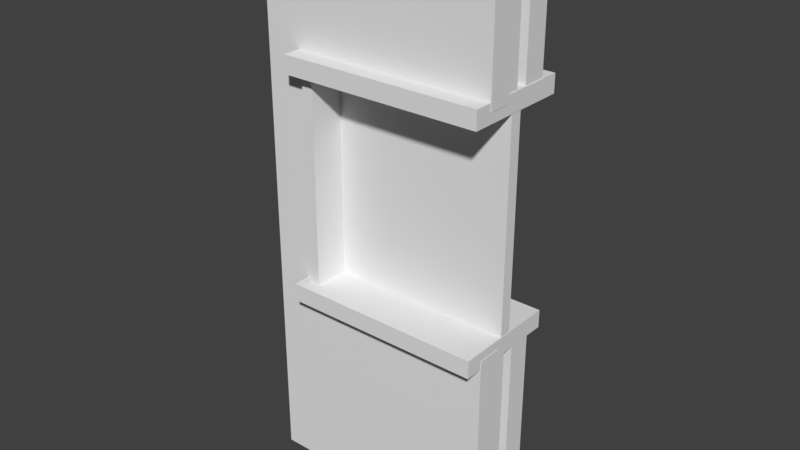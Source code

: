 # Source: WallWindowWide.blend  (saved by Blender 2.78.0; exported with 4.5.12 LTS)
import bpy
from mathutils import Matrix  # noqa: F401  (used for matrix-valued properties, if any)

bpy.ops.wm.read_factory_settings(use_empty=True)
scene = bpy.context.scene
scene.name = 'Scene'

# ---- collections
col_collection_1 = bpy.data.collections.new('Collection 1'); scene.collection.children.link(col_collection_1)

# ---- materials (node trees are filled in below, after node groups)
mat_glasstex = bpy.data.materials.new('GlassTex')
mat_glasstex.alpha_threshold = 0.0
mat_glasstex.use_transparent_shadow = False
mat_glasstex.roughness = 0.5
mat_frametex = bpy.data.materials.new('FrameTex')
mat_frametex.alpha_threshold = 0.0
mat_frametex.use_transparent_shadow = False
mat_frametex.roughness = 0.5
mat_insultex = bpy.data.materials.new('InsulTex')
mat_insultex.alpha_threshold = 0.0
mat_insultex.use_transparent_shadow = False
mat_insultex.roughness = 0.5
mat_widewalloutertex = bpy.data.materials.new('WideWallOuterTex')
mat_widewalloutertex.alpha_threshold = 0.0
mat_widewalloutertex.use_transparent_shadow = False
mat_widewalloutertex.roughness = 0.5
mat_widewallinnertex = bpy.data.materials.new('WideWallInnerTex')
mat_widewallinnertex.alpha_threshold = 0.0
mat_widewallinnertex.use_transparent_shadow = False
mat_widewallinnertex.roughness = 0.5

# ---- node groups
ng_auto_smooth = bpy.data.node_groups.new('Auto Smooth', 'GeometryNodeTree')
_s = ng_auto_smooth.interface.new_socket(name='Geometry', in_out='OUTPUT', socket_type='NodeSocketGeometry')
_s = ng_auto_smooth.interface.new_socket(name='Geometry', in_out='INPUT', socket_type='NodeSocketGeometry')
_s = ng_auto_smooth.interface.new_socket(name='Angle', in_out='INPUT', socket_type='NodeSocketFloat')
_s.subtype = 'ANGLE'
_s.min_value = 0.0
_s.max_value = 3.142
ng_auto_smooth.is_modifier = True
_N = ng_auto_smooth.nodes; _L = ng_auto_smooth.links
n0 = _N.new('NodeGroupOutput'); n0.name = 'Group Output'; n0.location = (480, -100)
n1 = _N.new('NodeGroupInput'); n1.name = 'Group Input'; n1.location = (-420, -300)
n2 = _N.new('NodeGroupInput'); n2.name = 'Group Input.001'; n2.location = (-60, -100)
n3 = _N.new('GeometryNodeSetShadeSmooth'); n3.name = 'Set Shade Smooth'; n3.location = (120, -100)
n3.domain = 'EDGE'
n4 = _N.new('GeometryNodeSetShadeSmooth'); n4.name = 'Set Shade Smooth.001'; n4.location = (300, -100)
n5 = _N.new('GeometryNodeInputMeshEdgeAngle'); n5.name = 'Edge Angle'; n5.location = (-420, -220)
n6 = _N.new('GeometryNodeInputEdgeSmooth'); n6.name = 'Is Edge Smooth'; n6.location = (-60, -160)
n7 = _N.new('GeometryNodeInputShadeSmooth'); n7.name = 'Is Face Smooth'; n7.location = (-240, -340)
n8 = _N.new('FunctionNodeBooleanMath'); n8.name = 'Boolean Math'; n8.location = (-60, -220)
n9 = _N.new('FunctionNodeCompare'); n9.name = 'Compare'; n9.location = (-240, -180)
n9.operation = 'LESS_EQUAL'
_L.new(n5.outputs[0], n9.inputs[0])
_L.new(n4.outputs[0], n0.inputs[0])
_L.new(n1.outputs[1], n9.inputs[1])
_L.new(n9.outputs[0], n8.inputs[0])
_L.new(n7.outputs[0], n8.inputs[1])
_L.new(n2.outputs[0], n3.inputs[0])
_L.new(n6.outputs[0], n3.inputs[1])
_L.new(n3.outputs[0], n4.inputs[0])
_L.new(n8.outputs[0], n3.inputs[2])
n0.is_active_output = True

# ---- material node trees

# ---- world
world_world = bpy.data.worlds.new('World'); scene.world = world_world
world_world.color = (0.05088, 0.05088, 0.05088)
world_world.use_sun_shadow = False
world_world.sun_shadow_jitter_overblur = 0.0
world_world.cycles.sampling_method = 'MANUAL'

# ---- meshes
me_cube_004 = bpy.data.meshes.new('Cube.004')
me_cube_004.from_pydata([(-100.0, -100.0, -100.0), (-100.0, -100.0, 100.0), (-100.0, 100.0, -100.0), (-100.0, 100.0, 100.0), (100.0, -100.0, -100.0), (100.0, -100.0, 100.0), (100.0, 100.0, -100.0), (100.0, 100.0, 100.0)], [], [(0, 1, 3, 2), (2, 3, 7, 6), (6, 7, 5, 4), (4, 5, 1, 0), (2, 6, 4, 0), (7, 3, 1, 5)])
me_cube_004.polygons.foreach_set('use_smooth', [True] * 6)
_uv = me_cube_004.uv_layers.new(name='UVMap')
_uv.uv.foreach_set('vector', [0.6667, 0.6667, 0.3333, 0.6667, 0.3333, 0.3333, 0.6667, 0.3333, 0.3333, 0.3333, 2.543e-08, 0.3333, 0.0, 3.815e-08, 0.3333, 0.0, 1.0, 0.3333, 0.6667, 0.3333, 0.6667, 1.272e-08, 1.0, 0.0, 2.543e-08, 1.0, 0.0, 0.6667, 0.3333, 0.6667, 0.3333, 1.0, 7.629e-08, 0.6667, 0.0, 0.3333, 0.3333, 0.3333, 0.3333, 0.6667, 0.6667, 0.0, 0.6667, 0.3333, 0.3333, 0.3333, 0.3333, 7.629e-08])
me_cube_004.materials.append(mat_glasstex)
me_cube_004.use_remesh_preserve_volume = False
me_cube_004.use_remesh_preserve_attributes = False
me_cube_004.use_mirror_vertex_groups = False
me_cube_004.update()
me_cube_003 = bpy.data.meshes.new('Cube.003')
me_cube_003.from_pydata([(-100.0, -100.0, 1160.0), (-100.0, -100.0, 1360.0), (-100.0, 100.0, 1160.0), (-100.0, 100.0, 1360.0), (143.2, -100.0, 1160.0), (143.2, -100.0, 1360.0), (143.2, 100.0, 1160.0), (143.2, 100.0, 1360.0), (-100.0, -100.0, -1360.0), (-100.0, -100.0, -1160.0), (-100.0, 100.0, -1360.0), (-100.0, 100.0, -1160.0), (143.2, -100.0, -1360.0), (143.2, -100.0, -1160.0), (143.2, 100.0, -1360.0), (143.2, 100.0, -1160.0), (-90.2, -77.78, -1327.0), (-90.2, -77.78, 1340.0), (-90.2, 77.78, -1327.0), (-90.2, 77.78, 1340.0), (-76.87, -77.78, -1327.0), (-76.87, -77.78, 1340.0), (-76.87, 77.78, -1327.0), (-76.87, 77.78, 1340.0)], [], [(0, 1, 3, 2), (2, 3, 7, 6), (6, 7, 5, 4), (4, 5, 1, 0), (2, 6, 4, 0), (7, 3, 1, 5), (8, 9, 11, 10), (10, 11, 15, 14), (14, 15, 13, 12), (12, 13, 9, 8), (10, 14, 12, 8), (15, 11, 9, 13), (16, 17, 19, 18), (18, 19, 23, 22), (22, 23, 21, 20), (20, 21, 17, 16), (18, 22, 20, 16), (23, 19, 17, 21)])
me_cube_003.polygons.foreach_set('use_smooth', [True] * 18)
_uv = me_cube_003.uv_layers.new(name='UVMap')
_uv.uv.foreach_set('vector', [0.1167, 0.3486, 0.1167, 0.2736, 0.1917, 0.2736, 0.1917, 0.3486, 0.2667, 0.1824, 0.1917, 0.1824, 0.1917, 0.09121, 0.2667, 0.09121, 0.2667, 0.2736, 0.2667, 0.3486, 0.1917, 0.3486, 0.1917, 0.2736, 0.1917, 1.144e-08, 0.2667, 0.0, 0.2667, 0.09121, 0.1917, 0.09121, 0.1167, 0.2736, 0.1167, 0.1824, 0.1917, 0.1824, 0.1917, 0.2736, 0.3417, 0.0, 0.3417, 0.09121, 0.2667, 0.09121, 0.2667, 1.144e-08, 0.2667, 0.2574, 0.2667, 0.1824, 0.3417, 0.1824, 0.3417, 0.2574, 0.1917, 0.1824, 0.1167, 0.1824, 0.1167, 0.09121, 0.1917, 0.09121, 0.3417, 0.2574, 0.3417, 0.3324, 0.2667, 0.3324, 0.2667, 0.2574, 0.1917, 0.09121, 0.1167, 0.09121, 0.1167, 1.488e-07, 0.1917, 0.0, 0.3417, 0.09121, 0.3417, 0.1824, 0.2667, 0.1824, 0.2667, 0.09121, 0.2667, 0.1824, 0.2667, 0.2736, 0.1917, 0.2736, 0.1917, 0.1824, 0.05833, 0.0, 0.05833, 1.0, 7.439e-08, 1.0, 0.0, 0.0, 0.3467, 1.0, 0.3467, 0.0, 0.3517, 0.0, 0.3517, 1.0, 0.1167, 0.0, 0.1167, 1.0, 0.05833, 1.0, 0.05833, 0.0, 0.3417, 1.0, 0.3417, 0.0, 0.3467, 0.0, 0.3467, 1.0, 0.3517, 2.861e-09, 0.3567, 0.0, 0.3567, 0.05833, 0.3517, 0.05833, 0.3517, 0.05833, 0.3567, 0.05833, 0.3567, 0.1167, 0.3517, 0.1167])
me_cube_003.materials.append(mat_frametex)
me_cube_003.use_remesh_preserve_volume = False
me_cube_003.use_remesh_preserve_attributes = False
me_cube_003.use_mirror_vertex_groups = False
me_cube_003.update()
me_plane_004 = bpy.data.meshes.new('Plane.004')
me_plane_004.from_pydata([(-449.4, -100.0, -125.0), (-449.4, 100.0, -125.0), (-449.4, -100.0, 110.0), (-449.4, 100.0, 110.0), (-449.4, 100.0, -40.0), (-249.4, 100.0, -40.0), (-249.4, -100.0, -40.0), (-449.4, -100.0, -40.0), (-449.4, 100.0, 55.0), (-249.4, -100.0, 55.0), (-249.4, 100.0, 55.0), (-449.4, -100.0, 55.0), (252.5, 100.0, -40.0), (252.5, -100.0, -40.0), (446.2, -100.0, -125.0), (446.2, 100.0, -125.0), (446.2, 100.0, -40.0), (446.2, -100.0, -40.0), (252.5, 100.0, 55.0), (252.5, -100.0, 55.0), (446.2, 100.0, 55.0), (446.2, -100.0, 55.0), (446.2, 100.0, 110.0), (446.2, -100.0, 110.0)], [], [(1, 15, 14, 0), (3, 22, 20, 18, 10, 8), (19, 21, 23, 2, 11, 9), (7, 11, 2, 3, 8, 4, 1, 0), (5, 6, 13, 12), (0, 14, 17, 13, 6, 7), (6, 5, 10, 9), (7, 6, 9, 11), (5, 4, 8, 10), (12, 16, 15, 1, 4, 5), (20, 22, 23, 21), (13, 17, 16, 12), (2, 23, 22, 3), (9, 10, 18, 19), (15, 16, 17, 14), (19, 18, 20, 21)])
me_plane_004.polygons.foreach_set('use_smooth', [True] * 16)
_uv = me_plane_004.uv_layers.new(name='UVMap')
_uv.uv.foreach_set('vector', [0.5276, 0.7051, 0.5276, 0.0, 0.685, 0.0, 0.685, 0.7051, 9.612e-08, 0.7051, 0.0, 0.0, 0.04331, 0.0, 0.04331, 0.1525, 0.04331, 0.5477, 0.04331, 0.7051, 0.3268, 0.1525, 0.3268, 0.0, 0.3701, 0.0, 0.3701, 0.7051, 0.3268, 0.7051, 0.3268, 0.5476, 0.685, 0.6658, 0.685, 0.591, 0.685, 0.5476, 0.8425, 0.5476, 0.8425, 0.591, 0.8425, 0.6658, 0.8425, 0.7327, 0.685, 0.7327, 0.8425, 0.5476, 0.685, 0.5476, 0.685, 0.1525, 0.8425, 0.1525, 0.185, 0.7051, 0.185, 0.0, 0.252, 0.0, 0.252, 0.1525, 0.252, 0.5476, 0.252, 0.7051, 0.0748, 0.7051, 0.0748, 0.8626, 5.407e-08, 0.8626, 0.0, 0.7051, 0.252, 0.7051, 0.252, 0.5476, 0.3268, 0.5476, 0.3268, 0.7051, 0.1181, 0.5477, 0.1181, 0.7051, 0.04331, 0.7051, 0.04331, 0.5477, 0.1181, 0.1525, 0.1181, 0.0, 0.185, 0.0, 0.185, 0.7051, 0.1181, 0.7051, 0.1181, 0.5477, 0.185, 0.8626, 0.1417, 0.8626, 0.1417, 0.7051, 0.185, 0.7051, 0.685, 0.1525, 0.685, 0.0, 0.8425, 0.0, 0.8425, 0.1525, 0.3701, 0.7051, 0.3701, 0.0, 0.5276, 0.0, 0.5276, 0.7051, 1.0, 0.5476, 0.8425, 0.5476, 0.8425, 0.1525, 1.0, 0.1525, 0.1417, 0.8626, 0.0748, 0.8626, 0.0748, 0.7051, 0.1417, 0.7051, 1.0, 0.1525, 0.8425, 0.1525, 0.8425, 0.0, 1.0, 0.0])
me_plane_004.materials.append(mat_insultex)
me_plane_004.use_remesh_preserve_volume = False
me_plane_004.use_remesh_preserve_attributes = False
me_plane_004.use_mirror_vertex_groups = False
me_plane_004.update()
me_plane_003 = bpy.data.meshes.new('Plane.003')
me_plane_003.from_pydata([(-449.4, -100.0, -125.0), (-449.4, 100.0, -125.0), (-449.4, -100.0, 110.0), (-449.4, 100.0, 110.0), (-449.4, 100.0, -40.0), (-249.4, 100.0, -40.0), (-249.4, -100.0, -40.0), (-449.4, -100.0, -40.0), (-449.4, 100.0, 55.0), (-249.4, -100.0, 55.0), (-249.4, 100.0, 55.0), (-449.4, -100.0, 55.0), (252.5, 100.0, -40.0), (252.5, -100.0, -40.0), (446.2, -100.0, -125.0), (446.2, 100.0, -125.0), (446.2, 100.0, -40.0), (446.2, -100.0, -40.0), (252.5, 100.0, 55.0), (252.5, -100.0, 55.0), (446.2, 100.0, 55.0), (446.2, -100.0, 55.0), (446.2, 100.0, 110.0), (446.2, -100.0, 110.0)], [], [(1, 15, 14, 0), (9, 19, 21, 23, 2, 11), (8, 11, 2, 3), (1, 0, 7, 4), (5, 6, 13, 12), (5, 12, 16, 15, 1, 4), (4, 7, 11, 8), (6, 5, 10, 9), (7, 6, 9, 11), (5, 4, 8, 10), (0, 14, 17, 13, 6, 7), (14, 15, 16, 17), (19, 18, 20, 21), (13, 17, 16, 12), (2, 23, 22, 3), (9, 10, 18, 19), (3, 22, 20, 18, 10, 8), (21, 20, 22, 23)])
me_plane_003.polygons.foreach_set('use_smooth', [True] * 18)
_uv = me_plane_003.uv_layers.new(name='UVMap')
_uv.uv.foreach_set('vector', [0.5276, 0.7051, 0.5276, 0.0, 0.685, 0.0, 0.685, 0.7051, 0.3268, 0.5476, 0.3268, 0.1525, 0.3268, 0.0, 0.3701, 0.0, 0.3701, 0.7051, 0.3268, 0.7051, 0.8425, 0.591, 0.685, 0.591, 0.685, 0.5476, 0.8425, 0.5476, 0.8425, 0.7327, 0.685, 0.7327, 0.685, 0.6658, 0.8425, 0.6658, 0.8425, 0.5476, 0.685, 0.5476, 0.685, 0.1525, 0.8425, 0.1525, 0.1181, 0.5477, 0.1181, 0.1525, 0.1181, 0.0, 0.185, 0.0, 0.185, 0.7051, 0.1181, 0.7051, 0.8425, 0.6658, 0.685, 0.6658, 0.685, 0.591, 0.8425, 0.591, 0.0748, 0.7051, 0.0748, 0.8626, 5.407e-08, 0.8626, 0.0, 0.7051, 0.252, 0.7051, 0.252, 0.5476, 0.3268, 0.5476, 0.3268, 0.7051, 0.1181, 0.5477, 0.1181, 0.7051, 0.04331, 0.7051, 0.04331, 0.5477, 0.185, 0.7051, 0.185, 0.0, 0.252, 0.0, 0.252, 0.1525, 0.252, 0.5476, 0.252, 0.7051, 0.1417, 0.7051, 0.1417, 0.8626, 0.0748, 0.8626, 0.0748, 0.7051, 1.0, 0.1525, 0.8425, 0.1525, 0.8425, 0.0, 1.0, 0.0, 0.685, 0.1525, 0.685, 0.0, 0.8425, 0.0, 0.8425, 0.1525, 0.3701, 0.7051, 0.3701, 0.0, 0.5276, 0.0, 0.5276, 0.7051, 1.0, 0.5476, 0.8425, 0.5476, 0.8425, 0.1525, 1.0, 0.1525, 9.612e-08, 0.7051, 0.0, 0.0, 0.04331, 0.0, 0.04331, 0.1525, 0.04331, 0.5477, 0.04331, 0.7051, 0.185, 0.7051, 0.185, 0.8626, 0.1417, 0.8626, 0.1417, 0.7051])
me_plane_003.materials.append(mat_widewalloutertex)
me_plane_003.use_remesh_preserve_volume = False
me_plane_003.use_remesh_preserve_attributes = False
me_plane_003.use_mirror_vertex_groups = False
me_plane_003.update()
me_plane = bpy.data.meshes.new('Plane')
me_plane.from_pydata([(-449.4, -100.0, -125.0), (-449.4, 100.0, -125.0), (-449.4, -100.0, 110.0), (-449.4, 100.0, 110.0), (-249.4, 100.0, -40.0), (-249.4, -100.0, -40.0), (-249.4, -100.0, 55.0), (-249.4, 100.0, 55.0), (252.5, 100.0, -40.0), (252.5, -100.0, -40.0), (450.0, -100.0, -125.0), (450.0, 100.0, -125.0), (252.5, 100.0, 55.0), (252.5, -100.0, 55.0), (450.0, 100.0, 110.0), (450.0, -100.0, 110.0), (450.0, 0.0, -125.0), (450.0, 0.0, 110.0), (450.0, -100.0, -39.99), (450.0, 100.0, -39.99), (450.0, 0.0, -39.99), (450.0, -100.0, 54.97), (450.0, 100.0, 54.97), (450.0, 0.0, 54.97)], [], [(1, 11, 16, 10, 0), (0, 2, 3, 1), (4, 5, 9, 8), (5, 4, 7, 6), (22, 14, 17, 23), (6, 7, 12, 13), (2, 15, 17, 14, 3), (9, 10, 18), (13, 15, 2, 6), (9, 5, 0, 10), (5, 6, 2, 0), (3, 14, 12, 7), (3, 7, 4, 1), (8, 11, 1, 4), (19, 11, 8), (16, 20, 18, 10), (11, 19, 20, 16), (9, 18, 20, 19, 8), (15, 13, 21), (14, 22, 12), (13, 12, 22, 23, 21), (23, 17, 15, 21)])
me_plane.polygons.foreach_set('use_smooth', [1, 1, 0, 1, 0, 0, 1, 0, 0, 0, 0, 0, 0, 0, 0, 0, 0, 0, 0, 0, 0, 0])
_uv = me_plane.uv_layers.new(name='UVMap')
_uv.uv.foreach_set('vector', [0.5276, 0.7051, 0.5276, 4.806e-08, 0.6063, 4.806e-08, 0.685, 0.0, 0.685, 0.7051, 0.685, 0.7327, 0.685, 0.5477, 0.8425, 0.5477, 0.8425, 0.7327, 0.8425, 0.5477, 0.685, 0.5477, 0.685, 0.1525, 0.8425, 0.1525, 0.0748, 0.7051, 0.0748, 0.8626, 5.407e-08, 0.8626, 0.0, 0.7051, 0.1851, 0.8626, 0.1417, 0.8626, 0.1417, 0.7839, 0.1851, 0.7839, 1.0, 0.5477, 0.8425, 0.5477, 0.8425, 0.1525, 1.0, 0.1525, 0.3701, 0.7051, 0.3701, 0.0, 0.4488, 0.0, 0.5276, 0.0, 0.5276, 0.7051, 0.3031, 0.5527, 0.3701, 0.7051, 0.3031, 0.7051, 0.2283, 0.5527, 0.185, 0.7051, 0.185, 0.0, 0.2283, 0.1575, 0.3031, 0.5527, 0.3031, 0.1575, 0.3701, 0.0, 0.3701, 0.7051, 0.3031, 0.1575, 0.2283, 0.1575, 0.185, 0.0, 0.3701, 0.0, 9.612e-08, 0.7051, 0.0, 0.0, 0.04331, 0.1525, 0.04331, 0.5477, 9.612e-08, 0.7051, 0.04331, 0.5477, 0.1181, 0.5477, 0.185, 0.7051, 0.1181, 0.1525, 0.185, 0.0, 0.185, 0.7051, 0.1181, 0.5477, 0.1181, 0.0, 0.185, 0.0, 0.1181, 0.1525, 0.1417, 0.7839, 0.0748, 0.7839, 0.0748, 0.7051, 0.1417, 0.7051, 0.1417, 0.8626, 0.0748, 0.8626, 0.0748, 0.7839, 0.1417, 0.7839, 0.685, 0.1525, 0.685, 0.0, 0.7638, 0.0, 0.8425, 0.0, 0.8425, 0.1525, 0.185, 0.7051, 0.2283, 0.5527, 0.2284, 0.7051, 0.0, 0.0, 0.04333, 0.0, 0.04331, 0.1525, 1.0, 0.1525, 0.8425, 0.1525, 0.8425, 4.806e-08, 0.9213, 0.0, 1.0, 0.0, 0.1851, 0.7839, 0.1417, 0.7839, 0.1417, 0.7051, 0.1851, 0.7051])
me_plane.materials.append(mat_widewallinnertex)
me_plane.use_remesh_preserve_volume = False
me_plane.use_remesh_preserve_attributes = False
me_plane.use_mirror_vertex_groups = False
me_plane.update()

# ---- objects
ob_glass = bpy.data.objects.new('Glass', me_cube_004)
ob_frame = bpy.data.objects.new('Frame', me_cube_003)
ob_insulationwall = bpy.data.objects.new('InsulationWall', me_plane_004)
ob_outerwall = bpy.data.objects.new('OuterWall', me_plane_003)
ob_innerwall = bpy.data.objects.new('InnerWall', me_plane)

# ---- transforms, parenting, visibility, modifiers, constraints
ob_glass.location = (5.0, 10.0, 132.0)
ob_glass.scale = (0.45, 0.025, 0.45)
ob_glass.lineart.crease_threshold = 0.0
_m = ob_glass.modifiers.new('Auto Smooth', 'NODES')
_m.node_group = ng_auto_smooth
_gi = [s.identifier for s in ng_auto_smooth.interface.items_tree if s.item_type == 'SOCKET' and s.in_out == 'INPUT']
_m[_gi[1]] = 0.5236  # Angle
ob_frame.location = (0.0, 10.0, 132.3)
ob_frame.scale = (0.35, 0.225, 0.0375)
ob_frame.lineart.crease_threshold = 0.0
_m = ob_frame.modifiers.new('Auto Smooth', 'NODES')
_m.node_group = ng_auto_smooth
_gi = [s.identifier for s in ng_auto_smooth.interface.items_tree if s.item_type == 'SOCKET' and s.in_out == 'INPUT']
_m[_gi[1]] = 0.5236  # Angle
ob_insulationwall.location = (0.0, 7.5, 125.0)
ob_insulationwall.scale = (0.1117, 0.025, 1.0)
ob_insulationwall.lineart.crease_threshold = 0.0
_m = ob_insulationwall.modifiers.new('Auto Smooth', 'NODES')
_m.node_group = ng_auto_smooth
_gi = [s.identifier for s in ng_auto_smooth.interface.items_tree if s.item_type == 'SOCKET' and s.in_out == 'INPUT']
_m[_gi[1]] = 0.5236  # Angle
ob_outerwall.location = (0.0, 20.0, 125.0)
ob_outerwall.scale = (0.1117, 0.05, 1.0)
ob_outerwall.lineart.crease_threshold = 0.0
_m = ob_outerwall.modifiers.new('Auto Smooth', 'NODES')
_m.node_group = ng_auto_smooth
_gi = [s.identifier for s in ng_auto_smooth.interface.items_tree if s.item_type == 'SOCKET' and s.in_out == 'INPUT']
_m[_gi[1]] = 0.5236  # Angle
ob_innerwall.location = (0.0, 0.0, 125.0)
ob_innerwall.scale = (0.1117, 0.05, 1.0)
ob_innerwall.lineart.crease_threshold = 0.0
_m = ob_innerwall.modifiers.new('Auto Smooth', 'NODES')
_m.node_group = ng_auto_smooth
_gi = [s.identifier for s in ng_auto_smooth.interface.items_tree if s.item_type == 'SOCKET' and s.in_out == 'INPUT']
_m[_gi[1]] = 0.5236  # Angle

# ---- collection membership
col_collection_1.objects.link(ob_glass)
col_collection_1.objects.link(ob_frame)
col_collection_1.objects.link(ob_insulationwall)
col_collection_1.objects.link(ob_outerwall)
col_collection_1.objects.link(ob_innerwall)

# ---- scene / render settings (as saved in the file)
scene.frame_start = 1; scene.frame_end = 250; scene.frame_set(1)
scene.render.engine = 'BLENDER_EEVEE_NEXT'
scene.render.resolution_percentage = 50
scene.render.dither_intensity = 0.0
scene.cycles.use_denoising = False
scene.cycles.samples = 128
scene.cycles.sampling_pattern = 'TABULATED_SOBOL'
scene.cycles.light_sampling_threshold = 0.0
scene.cycles.use_adaptive_sampling = False
scene.cycles.use_light_tree = False
scene.cycles.blur_glossy = 0.0
scene.cycles.sample_clamp_indirect = 0.0
scene.view_settings.view_transform = 'Standard'
scene.unit_settings.scale_length = 0.01
bpy.context.view_layer.update()

# ---- added for rendering (the .blend has no active camera and no usable light): camera, sun
cam_auto = bpy.data.cameras.new('AutoCamera')
cam_auto.lens = 50.0
cam_auto.sensor_width = 36.0
cam_auto.clip_end = 4213.53
ob_auto_camera = bpy.data.objects.new('AutoCamera', cam_auto)
scene.collection.objects.link(ob_auto_camera)
ob_auto_camera.location = (240.124, -278.106, 309.57)
ob_auto_camera.rotation_euler = (1.09748, -7.21219e-08, 0.694738)
scene.camera = ob_auto_camera
light_auto_sun = bpy.data.lights.new('AutoSun', 'SUN')
light_auto_sun.energy = 3.0
light_auto_sun.angle = 0.0523599
ob_auto_sun = bpy.data.objects.new('AutoSun', light_auto_sun)
scene.collection.objects.link(ob_auto_sun)
ob_auto_sun.rotation_euler = (0.872665, 0.174533, 0.523599)
bpy.context.view_layer.update()
